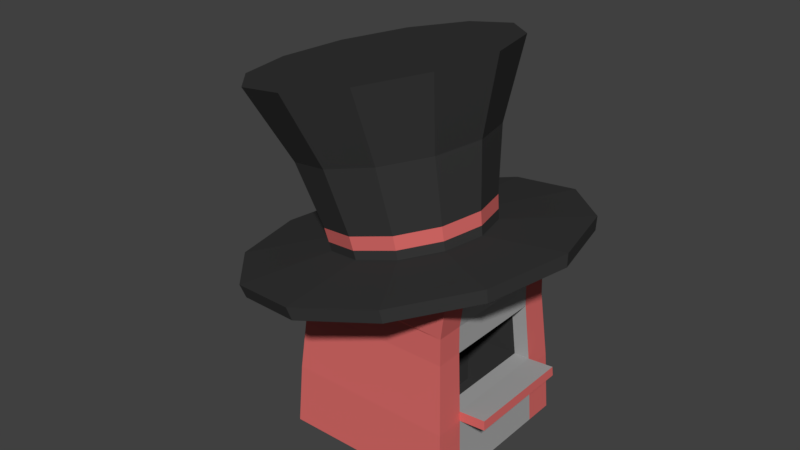# Source: hatshop.blend  (saved by Blender 2.79.0; exported with 4.5.12 LTS)
import bpy
from mathutils import Matrix  # noqa: F401  (used for matrix-valued properties, if any)

bpy.ops.wm.read_factory_settings(use_empty=True)
scene = bpy.context.scene
scene.name = 'Scene'

# ---- collections
col_collection_1 = bpy.data.collections.new('Collection 1'); scene.collection.children.link(col_collection_1)

# ---- materials (node trees are filled in below, after node groups)
mat_hatshop_primary = bpy.data.materials.new('hatshop_primary')
mat_hatshop_primary.alpha_threshold = 0.0
mat_hatshop_primary.use_transparent_shadow = False
mat_hatshop_primary.diffuse_color = (0.3844, 0.3844, 0.3844, 1.0)
mat_hatshop_primary.roughness = 0.5
mat_hatshop_primary.line_color = (0.0, 0.0, 0.0, 1.0)
mat_hatshop_secondary = bpy.data.materials.new('hatshop_secondary')
mat_hatshop_secondary.alpha_threshold = 0.0
mat_hatshop_secondary.use_transparent_shadow = False
mat_hatshop_secondary.diffuse_color = (0.6982, 0.1476, 0.1396, 1.0)
mat_hatshop_secondary.roughness = 0.5
mat_hatshop_hat = bpy.data.materials.new('hatshop_hat')
mat_hatshop_hat.alpha_threshold = 0.0
mat_hatshop_hat.use_transparent_shadow = False
mat_hatshop_hat.diffuse_color = (0.03968, 0.03968, 0.03968, 1.0)
mat_hatshop_hat.roughness = 0.5

# ---- material node trees

# ---- world
world_world = bpy.data.worlds.new('World'); scene.world = world_world
world_world.color = (0.05088, 0.05088, 0.05088)
world_world.use_sun_shadow = False
world_world.sun_shadow_jitter_overblur = 0.0
world_world.cycles.sampling_method = 'MANUAL'

# ---- meshes
me_cube = bpy.data.meshes.new('Cube')
me_cube.from_pydata([(2.178, 2.178, -0.4437), (2.178, -2.178, -0.4437), (-2.178, -2.178, -0.4437), (-2.178, 2.178, -0.4437), (2.178, 2.056, 4.748), (2.178, -2.056, 4.748), (-2.178, -2.178, 3.751), (-2.178, 2.178, 3.751), (1.946, 1.946, 3.47), (1.946, -1.946, 3.47), (-1.946, -1.946, 3.47), (-1.946, 1.946, 3.47), (2.101, 2.101, 1.104), (1.96, 1.96, 2.804), (2.101, -2.101, 1.104), (1.96, -1.96, 2.804), (-2.101, -2.101, 1.104), (-1.96, -1.96, 2.804), (-2.101, 2.101, 1.104), (-1.96, 1.96, 2.804), (2.178, 1.427, -0.4437), (2.178, -1.427, -0.4437), (-2.178, -1.427, -0.4437), (-2.178, 1.427, -0.4437), (2.178, 1.347, 4.748), (2.178, -1.347, 4.748), (-2.178, -1.427, 3.751), (-2.178, 1.427, 3.751), (-1.946, -1.275, 3.47), (-1.946, 1.275, 3.47), (1.946, 1.275, 3.47), (1.946, -1.275, 3.47), (2.101, 1.377, 1.104), (2.101, -1.377, 1.104), (1.96, 1.285, 2.804), (1.96, -1.285, 2.804), (-2.101, -1.377, 1.104), (-2.101, 1.377, 1.104), (-1.96, -1.285, 2.804), (-1.96, 1.285, 2.804), (2.101, 2.101, 1.104), (2.101, -2.101, 1.104), (-2.101, -2.101, 1.104), (-2.101, 2.101, 1.104), (-2.081, -1.364, 1.341), (-2.081, 1.364, 1.341), (2.081, 1.364, 1.341), (2.081, -1.364, 1.341), (2.77, 1.377, 1.159), (2.77, -1.377, 1.159), (2.751, 1.364, 1.396), (2.751, -1.364, 1.396), (0.1755, 1.285, 2.73), (0.1755, -1.285, 2.73), (0.2963, 1.364, 1.267), (0.2963, -1.364, 1.267), (1.706, -1.364, -0.0135), (0.3194, 1.364, -0.02233), (0.3194, -1.364, -0.02233), (1.683, 1.364, 1.324), (1.683, -1.364, 1.324), (1.562, 1.285, 2.788), (1.562, -1.285, 2.788), (1.706, 1.364, -0.0135)], [], [(21, 1, 2, 22), (25, 26, 6, 5), (31, 25, 5, 9), (9, 5, 6, 10), (29, 27, 7, 11), (12, 0, 3, 18), (4, 8, 11, 7), (39, 29, 11, 19), (15, 9, 10, 17), (35, 31, 9, 15), (21, 33, 14, 1), (47, 35, 15, 41), (1, 14, 16, 2), (41, 15, 17, 42), (23, 37, 18, 3), (45, 39, 19, 43), (8, 13, 19, 11), (40, 12, 18, 43), (42, 17, 38, 44), (44, 38, 39, 45), (2, 16, 36, 22), (22, 36, 37, 23), (40, 13, 34, 46), (59, 61, 52, 54), (0, 12, 32, 20), (20, 32, 33, 21), (13, 8, 30, 34), (34, 30, 31, 35), (17, 10, 28, 38), (38, 28, 29, 39), (10, 6, 26, 28), (28, 26, 27, 29), (8, 4, 24, 30), (30, 24, 25, 31), (4, 7, 27, 24), (24, 27, 26, 25), (0, 20, 23, 3), (20, 21, 22, 23), (33, 32, 48, 49), (12, 40, 46, 32), (36, 44, 45, 37), (16, 42, 44, 36), (13, 40, 43, 19), (37, 45, 43, 18), (14, 41, 42, 16), (33, 47, 41, 14), (48, 50, 51, 49), (32, 46, 50, 48), (47, 33, 49, 51), (46, 47, 51, 50), (54, 52, 53, 55), (62, 60, 55, 53), (61, 62, 53, 52), (59, 54, 57, 63), (54, 55, 58, 57), (47, 46, 59, 60), (55, 60, 56, 58), (60, 59, 63, 56), (34, 35, 62, 61), (35, 47, 60, 62), (46, 34, 61, 59), (58, 56, 63, 57)])
me_cube.polygons.foreach_set('material_index', [0, 0, 1, 1, 1, 1, 1, 1, 1, 1, 1, 1, 1, 1, 1, 1, 1, 1, 1, 0, 1, 0, 1, 2, 1, 0, 1, 0, 1, 0, 1, 0, 1, 0, 0, 0, 0, 0, 0, 1, 1, 1, 1, 1, 1, 1, 1, 1, 1, 0, 2, 2, 2, 2, 2, 0, 2, 2, 0, 0, 0, 2])
me_cube.materials.append(mat_hatshop_primary)
me_cube.materials.append(mat_hatshop_secondary)
me_cube.materials.append(mat_hatshop_hat)
me_cube.use_remesh_preserve_volume = False
me_cube.use_remesh_preserve_attributes = False
me_cube.use_mirror_vertex_groups = False
me_cube.update()
me_cylinder = bpy.data.meshes.new('Cylinder')
me_cylinder.from_pydata([(1.243e-07, 4.095, 0.3822), (7.763e-08, 3.197, 4.966), (2.049, 3.546, 0.3822), (1.594, 2.77, 4.966), (3.548, 2.047, 0.3822), (2.762, 1.603, 4.966), (4.097, -0.001954, 0.3822), (3.189, 0.008305, 4.966), (3.548, -2.05, 0.3822), (2.762, -1.586, 4.966), (2.049, -3.55, 0.3822), (1.594, -2.753, 4.966), (7.43e-07, -4.099, 0.3822), (5.591e-07, -3.18, 4.966), (-2.049, -3.55, 0.3822), (-1.594, -2.753, 4.966), (-3.548, -2.05, 0.3822), (-2.762, -1.586, 4.966), (-4.097, -0.001955, 0.3822), (-3.189, 0.008303, 4.966), (-3.548, 2.047, 0.3822), (-2.762, 1.603, 4.966), (-2.049, 3.546, 0.3822), (-1.594, 2.77, 4.966), (3.647e-08, 1.99, 0.885), (0.9958, 1.723, 0.885), (1.725, 0.9938, 0.885), (1.992, -0.001954, 0.885), (1.725, -0.9977, 0.885), (0.9958, -1.727, 0.885), (3.372e-07, -1.993, 0.885), (-0.9958, -1.727, 0.885), (-1.725, -0.9977, 0.885), (-1.992, -0.001955, 0.885), (-1.725, 0.9938, 0.885), (-0.9958, 1.723, 0.885), (2.091, 3.619, 0.713), (3.621, 2.089, 0.713), (4.181, -0.001954, 0.713), (3.621, -2.092, 0.713), (2.091, -3.623, 0.713), (7.663e-07, -4.183, 0.713), (-2.091, -3.623, 0.713), (-3.621, -2.092, 0.713), (-4.181, -0.001955, 0.713), (-3.621, 2.089, 0.713), (-2.091, 3.619, 0.713), (1.35e-07, 4.179, 0.713), (4.9e-08, 2.401, 3.099), (1.199, 2.079, 3.099), (2.078, 1.201, 3.099), (2.399, 0.001511, 3.099), (2.078, -1.198, 3.099), (1.199, -2.076, 3.099), (4.112e-07, -2.397, 3.099), (-1.199, -2.076, 3.099), (-2.078, -1.198, 3.099), (-2.399, 0.00151, 3.099), (-2.078, 1.201, 3.099), (-1.2, 2.079, 3.099), (1.029, 1.791, 1.477), (1.008, 1.75, 1.133), (1.782, 1.038, 1.473), (1.746, 1.012, 1.129), (2.058, 0.008938, 1.467), (2.016, 0.003998, 1.123), (1.782, -1.02, 1.461), (1.746, -1.004, 1.117), (1.029, -1.773, 1.457), (1.008, -1.742, 1.113), (3.549e-07, -2.049, 1.455), (3.457e-07, -2.012, 1.112), (-1.029, -1.773, 1.457), (-1.008, -1.742, 1.113), (-1.782, -1.02, 1.461), (-1.746, -1.004, 1.117), (-2.058, 0.008937, 1.467), (-2.016, 0.003997, 1.123), (-1.782, 1.038, 1.473), (-1.746, 1.012, 1.129), (-1.029, 1.791, 1.477), (-1.008, 1.75, 1.133), (4.129e-08, 2.02, 1.135), (4.419e-08, 2.067, 1.479)], [], [(48, 1, 3, 49), (49, 3, 5, 50), (50, 5, 7, 51), (51, 7, 9, 52), (52, 9, 11, 53), (53, 11, 13, 54), (54, 13, 15, 55), (55, 15, 17, 56), (56, 17, 19, 57), (57, 19, 21, 58), (3, 1, 23, 21, 19, 17, 15, 13, 11, 9, 7, 5), (58, 21, 23, 59), (59, 23, 1, 48), (0, 2, 4, 6, 8, 10, 12, 14, 16, 18, 20, 22), (46, 35, 24, 47), (45, 34, 35, 46), (44, 33, 34, 45), (43, 32, 33, 44), (42, 31, 32, 43), (41, 30, 31, 42), (40, 29, 30, 41), (39, 28, 29, 40), (38, 27, 28, 39), (37, 26, 27, 38), (36, 25, 26, 37), (47, 24, 25, 36), (0, 47, 36, 2), (2, 36, 37, 4), (4, 37, 38, 6), (6, 38, 39, 8), (8, 39, 40, 10), (10, 40, 41, 12), (12, 41, 42, 14), (14, 42, 43, 16), (16, 43, 44, 18), (18, 44, 45, 20), (20, 45, 46, 22), (22, 46, 47, 0), (80, 59, 48, 83), (78, 58, 59, 80), (76, 57, 58, 78), (74, 56, 57, 76), (72, 55, 56, 74), (70, 54, 55, 72), (68, 53, 54, 70), (66, 52, 53, 68), (64, 51, 52, 66), (62, 50, 51, 64), (60, 49, 50, 62), (83, 48, 49, 60), (24, 82, 61, 25), (82, 83, 60, 61), (25, 61, 63, 26), (61, 60, 62, 63), (26, 63, 65, 27), (63, 62, 64, 65), (27, 65, 67, 28), (65, 64, 66, 67), (28, 67, 69, 29), (67, 66, 68, 69), (29, 69, 71, 30), (69, 68, 70, 71), (30, 71, 73, 31), (71, 70, 72, 73), (31, 73, 75, 32), (73, 72, 74, 75), (32, 75, 77, 33), (75, 74, 76, 77), (33, 77, 79, 34), (77, 76, 78, 79), (34, 79, 81, 35), (79, 78, 80, 81), (35, 81, 82, 24), (81, 80, 83, 82)])
me_cylinder.polygons.foreach_set('material_index', [0, 0, 0, 0, 0, 0, 0, 0, 0, 0, 0, 0, 0, 0, 0, 0, 0, 0, 0, 0, 0, 0, 0, 0, 0, 0, 0, 0, 0, 0, 0, 0, 0, 0, 0, 0, 0, 0, 0, 0, 0, 0, 0, 0, 0, 0, 0, 0, 0, 0, 0, 1, 0, 1, 0, 1, 0, 1, 0, 1, 0, 1, 0, 1, 0, 1, 0, 1, 0, 1, 0, 1, 0, 1])
me_cylinder.materials.append(mat_hatshop_hat)
me_cylinder.materials.append(mat_hatshop_secondary)
me_cylinder.use_remesh_preserve_volume = False
me_cylinder.use_remesh_preserve_attributes = False
me_cylinder.use_mirror_vertex_groups = False
me_cylinder.update()

# ---- objects
ob_hatshop_base = bpy.data.objects.new('Hatshop_base', me_cube)
ob_hatshop_top = bpy.data.objects.new('Hatshop_top', me_cylinder)

# ---- transforms, parenting, visibility, modifiers, constraints
ob_hatshop_base.location = (0.0, 0.0, 0.0)
ob_hatshop_base.lock_rotations_4d = False
ob_hatshop_base.empty_display_type = 'ARROWS'
ob_hatshop_base.lineart.crease_threshold = 0.0
ob_hatshop_top.parent = ob_hatshop_base
ob_hatshop_top.location = (-0.1841, 6.591e-10, 3.724)
ob_hatshop_top.rotation_euler = (0.0, -0.2265, 0.0)
ob_hatshop_top.lineart.crease_threshold = 0.0

# ---- collection membership
col_collection_1.objects.link(ob_hatshop_base)
col_collection_1.objects.link(ob_hatshop_top)

# ---- scene / render settings (as saved in the file)
scene.frame_start = 1; scene.frame_end = 250; scene.frame_set(1)
scene.render.engine = 'BLENDER_EEVEE_NEXT'
scene.render.resolution_percentage = 50
scene.render.dither_intensity = 0.0
scene.cycles.use_denoising = False
scene.cycles.samples = 128
scene.cycles.sampling_pattern = 'TABULATED_SOBOL'
scene.cycles.use_adaptive_sampling = False
scene.cycles.use_light_tree = False
scene.cycles.blur_glossy = 0.0
scene.cycles.sample_clamp_indirect = 0.0
scene.view_settings.view_transform = 'Standard'
bpy.context.view_layer.update()

# ---- added for rendering (the .blend has no active camera and no usable light): camera, sun
cam_auto = bpy.data.cameras.new('AutoCamera')
cam_auto.lens = 50.0
cam_auto.sensor_width = 36.0
cam_auto.clip_end = 1000.0
ob_auto_camera = bpy.data.objects.new('AutoCamera', cam_auto)
scene.collection.objects.link(ob_auto_camera)
ob_auto_camera.location = (13.9344, -17.6649, 16.3046)
ob_auto_camera.rotation_euler = (1.09748, -7.21219e-08, 0.694738)
scene.camera = ob_auto_camera
light_auto_sun = bpy.data.lights.new('AutoSun', 'SUN')
light_auto_sun.energy = 3.0
light_auto_sun.angle = 0.0523599
ob_auto_sun = bpy.data.objects.new('AutoSun', light_auto_sun)
scene.collection.objects.link(ob_auto_sun)
ob_auto_sun.rotation_euler = (0.872665, 0.174533, 0.523599)
bpy.context.view_layer.update()
